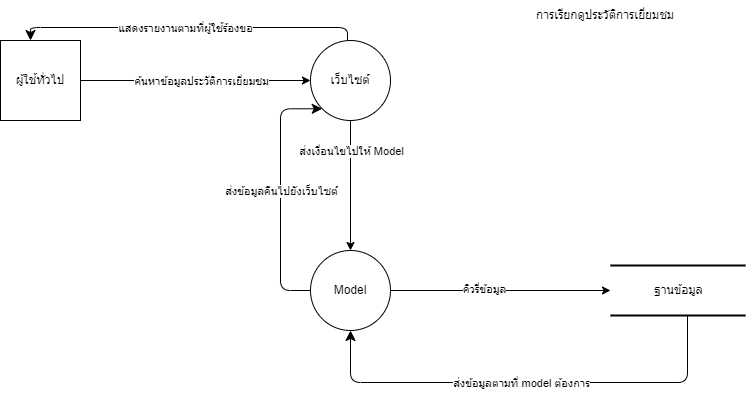

The diagram above was exported from draw.io. Its source (the exported page's mxGraphModel, read from the mxfile embedded in the PNG):
<mxGraphModel dx="1290" dy="534" grid="1" gridSize="10" guides="1" tooltips="1" connect="1" arrows="1" fold="1" page="1" pageScale="1" pageWidth="827" pageHeight="1169" math="0" shadow="0">
  <root>
    <mxCell id="0" />
    <mxCell id="1" parent="0" />
    <mxCell id="9NID3KUwFOtKm1YLh8BD-1" value="เว็บไซต์" style="ellipse;whiteSpace=wrap;html=1;aspect=fixed;" vertex="1" parent="1">
      <mxGeometry x="430" y="80" width="80" height="80" as="geometry" />
    </mxCell>
    <mxCell id="9NID3KUwFOtKm1YLh8BD-2" value="ผู้ใช้ทั่วไป" style="whiteSpace=wrap;html=1;aspect=fixed;" vertex="1" parent="1">
      <mxGeometry x="120" y="80" width="80" height="80" as="geometry" />
    </mxCell>
    <mxCell id="9NID3KUwFOtKm1YLh8BD-3" value="" style="endArrow=classic;html=1;rounded=0;exitX=1;exitY=0.5;exitDx=0;exitDy=0;entryX=0;entryY=0.5;entryDx=0;entryDy=0;" edge="1" parent="1" source="9NID3KUwFOtKm1YLh8BD-2" target="9NID3KUwFOtKm1YLh8BD-1">
      <mxGeometry width="50" height="50" relative="1" as="geometry">
        <mxPoint x="520" y="280" as="sourcePoint" />
        <mxPoint x="570" y="230" as="targetPoint" />
      </mxGeometry>
    </mxCell>
    <mxCell id="9NID3KUwFOtKm1YLh8BD-4" value="ค้นหาข้อมูลประวัติการเยี่ยมชม" style="edgeLabel;html=1;align=center;verticalAlign=middle;resizable=0;points=[];" vertex="1" connectable="0" parent="9NID3KUwFOtKm1YLh8BD-3">
      <mxGeometry x="0.2574" relative="1" as="geometry">
        <mxPoint x="-25" as="offset" />
      </mxGeometry>
    </mxCell>
    <mxCell id="9NID3KUwFOtKm1YLh8BD-5" value="Model" style="ellipse;whiteSpace=wrap;html=1;aspect=fixed;" vertex="1" parent="1">
      <mxGeometry x="430" y="290" width="80" height="80" as="geometry" />
    </mxCell>
    <mxCell id="9NID3KUwFOtKm1YLh8BD-6" value="" style="endArrow=classic;html=1;rounded=0;entryX=0.5;entryY=0;entryDx=0;entryDy=0;exitX=0.5;exitY=1;exitDx=0;exitDy=0;" edge="1" parent="1" source="9NID3KUwFOtKm1YLh8BD-1" target="9NID3KUwFOtKm1YLh8BD-5">
      <mxGeometry width="50" height="50" relative="1" as="geometry">
        <mxPoint x="520" y="280" as="sourcePoint" />
        <mxPoint x="570" y="230" as="targetPoint" />
      </mxGeometry>
    </mxCell>
    <mxCell id="9NID3KUwFOtKm1YLh8BD-7" value="ส่งเงื่อนไขไปให้ Model" style="edgeLabel;html=1;align=center;verticalAlign=middle;resizable=0;points=[];" vertex="1" connectable="0" parent="9NID3KUwFOtKm1YLh8BD-6">
      <mxGeometry x="0.0554" relative="1" as="geometry">
        <mxPoint y="-39" as="offset" />
      </mxGeometry>
    </mxCell>
    <mxCell id="9NID3KUwFOtKm1YLh8BD-8" value="ฐานข้อมูล" style="html=1;rounded=0;shadow=0;comic=0;labelBackgroundColor=none;strokeWidth=2;fontFamily=Verdana;fontSize=12;align=center;shape=mxgraph.ios7ui.horLines;" vertex="1" parent="1">
      <mxGeometry x="730" y="305" width="135" height="50" as="geometry" />
    </mxCell>
    <mxCell id="9NID3KUwFOtKm1YLh8BD-9" value="" style="endArrow=classic;html=1;rounded=0;exitX=1;exitY=0.5;exitDx=0;exitDy=0;" edge="1" parent="1" source="9NID3KUwFOtKm1YLh8BD-5" target="9NID3KUwFOtKm1YLh8BD-8">
      <mxGeometry width="50" height="50" relative="1" as="geometry">
        <mxPoint x="520" y="280" as="sourcePoint" />
        <mxPoint x="570" y="230" as="targetPoint" />
      </mxGeometry>
    </mxCell>
    <mxCell id="9NID3KUwFOtKm1YLh8BD-10" value="คิวรี่ข้อมูล" style="edgeLabel;html=1;align=center;verticalAlign=middle;resizable=0;points=[];" vertex="1" connectable="0" parent="9NID3KUwFOtKm1YLh8BD-9">
      <mxGeometry x="-0.1582" y="2" relative="1" as="geometry">
        <mxPoint as="offset" />
      </mxGeometry>
    </mxCell>
    <mxCell id="9NID3KUwFOtKm1YLh8BD-11" style="edgeStyle=orthogonalEdgeStyle;html=1;labelBackgroundColor=none;startFill=0;startSize=8;endFill=1;endSize=8;fontFamily=Verdana;fontSize=12;entryX=0.5;entryY=1;entryDx=0;entryDy=0;" edge="1" parent="1" source="9NID3KUwFOtKm1YLh8BD-8" target="9NID3KUwFOtKm1YLh8BD-5">
      <mxGeometry relative="1" as="geometry">
        <Array as="points">
          <mxPoint x="807" y="422" />
          <mxPoint x="470" y="422" />
        </Array>
        <mxPoint x="807" y="360" as="sourcePoint" />
        <mxPoint x="660" y="422" as="targetPoint" />
      </mxGeometry>
    </mxCell>
    <mxCell id="9NID3KUwFOtKm1YLh8BD-12" value="ส่งข้อมูลตามที่ model ต้องการ" style="edgeLabel;html=1;align=center;verticalAlign=middle;resizable=0;points=[];" vertex="1" connectable="0" parent="9NID3KUwFOtKm1YLh8BD-11">
      <mxGeometry x="0.0281" relative="1" as="geometry">
        <mxPoint as="offset" />
      </mxGeometry>
    </mxCell>
    <mxCell id="9NID3KUwFOtKm1YLh8BD-13" style="edgeStyle=orthogonalEdgeStyle;html=1;labelBackgroundColor=none;startFill=0;startSize=8;endFill=1;endSize=8;fontFamily=Verdana;fontSize=12;entryX=0;entryY=1;entryDx=0;entryDy=0;" edge="1" parent="1" source="9NID3KUwFOtKm1YLh8BD-5" target="9NID3KUwFOtKm1YLh8BD-1">
      <mxGeometry relative="1" as="geometry">
        <Array as="points">
          <mxPoint x="400" y="330" />
          <mxPoint x="400" y="148" />
        </Array>
        <mxPoint x="403" y="332" as="sourcePoint" />
        <mxPoint x="93" y="280" as="targetPoint" />
      </mxGeometry>
    </mxCell>
    <mxCell id="9NID3KUwFOtKm1YLh8BD-14" value="ส่งข้อมูลคืนไปยังเว็บไซต์" style="edgeLabel;html=1;align=center;verticalAlign=middle;resizable=0;points=[];" vertex="1" connectable="0" parent="9NID3KUwFOtKm1YLh8BD-13">
      <mxGeometry x="0.0281" relative="1" as="geometry">
        <mxPoint as="offset" />
      </mxGeometry>
    </mxCell>
    <mxCell id="9NID3KUwFOtKm1YLh8BD-15" style="edgeStyle=orthogonalEdgeStyle;html=1;labelBackgroundColor=none;startFill=0;startSize=8;endFill=1;endSize=8;fontFamily=Verdana;fontSize=12;" edge="1" parent="1" source="9NID3KUwFOtKm1YLh8BD-1" target="9NID3KUwFOtKm1YLh8BD-2">
      <mxGeometry relative="1" as="geometry">
        <Array as="points">
          <mxPoint x="467" y="67" />
          <mxPoint x="150" y="67" />
        </Array>
        <mxPoint x="467" as="sourcePoint" />
        <mxPoint x="130" y="15" as="targetPoint" />
      </mxGeometry>
    </mxCell>
    <mxCell id="9NID3KUwFOtKm1YLh8BD-16" value="แสดงรายงานตามที่ผู้ใช้ร้องขอ" style="edgeLabel;html=1;align=center;verticalAlign=middle;resizable=0;points=[];" vertex="1" connectable="0" parent="9NID3KUwFOtKm1YLh8BD-15">
      <mxGeometry x="0.0281" relative="1" as="geometry">
        <mxPoint as="offset" />
      </mxGeometry>
    </mxCell>
    <mxCell id="9NID3KUwFOtKm1YLh8BD-17" value="การเรียกดูประวัติการเยี่ยมชม" style="text;html=1;strokeColor=none;fillColor=none;align=center;verticalAlign=middle;whiteSpace=wrap;rounded=0;" vertex="1" parent="1">
      <mxGeometry x="640" y="40" width="170" height="30" as="geometry" />
    </mxCell>
  </root>
</mxGraphModel>